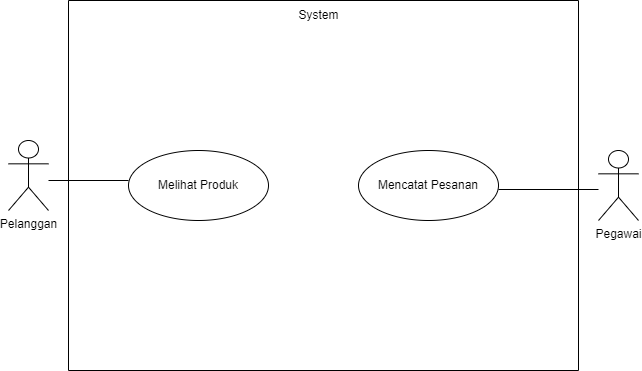

The diagram above was exported from draw.io. Its source (the exported page's mxGraphModel, read from the mxfile embedded in the PNG):
<mxGraphModel dx="1210" dy="548" grid="1" gridSize="10" guides="1" tooltips="1" connect="1" arrows="1" fold="1" page="1" pageScale="1" pageWidth="827" pageHeight="1169" math="0" shadow="0">
  <root>
    <mxCell id="0" />
    <mxCell id="1" parent="0" />
    <mxCell id="CwyrF5no9sEV2MXOnYMj-1" value="Pelanggan" style="shape=umlActor;verticalLabelPosition=bottom;verticalAlign=top;html=1;" parent="1" vertex="1">
      <mxGeometry x="40" y="200" width="40" height="70" as="geometry" />
    </mxCell>
    <mxCell id="CwyrF5no9sEV2MXOnYMj-2" value="Pegawai" style="shape=umlActor;verticalLabelPosition=bottom;verticalAlign=top;html=1;" parent="1" vertex="1">
      <mxGeometry x="630" y="210" width="40" height="70" as="geometry" />
    </mxCell>
    <mxCell id="CwyrF5no9sEV2MXOnYMj-15" value="" style="swimlane;startSize=0;" parent="1" vertex="1">
      <mxGeometry x="100" y="60" width="510" height="370" as="geometry" />
    </mxCell>
    <mxCell id="CwyrF5no9sEV2MXOnYMj-17" value="System" style="text;html=1;align=center;verticalAlign=middle;resizable=0;points=[];autosize=1;strokeColor=none;fillColor=none;" parent="CwyrF5no9sEV2MXOnYMj-15" vertex="1">
      <mxGeometry x="220" width="60" height="30" as="geometry" />
    </mxCell>
    <mxCell id="CwyrF5no9sEV2MXOnYMj-5" value="Melihat Produk" style="ellipse;whiteSpace=wrap;html=1;" parent="CwyrF5no9sEV2MXOnYMj-15" vertex="1">
      <mxGeometry x="60" y="150" width="140" height="70" as="geometry" />
    </mxCell>
    <mxCell id="CwyrF5no9sEV2MXOnYMj-7" value="Mencatat Pesanan" style="ellipse;whiteSpace=wrap;html=1;" parent="CwyrF5no9sEV2MXOnYMj-15" vertex="1">
      <mxGeometry x="290" y="150" width="140" height="70" as="geometry" />
    </mxCell>
    <mxCell id="CwyrF5no9sEV2MXOnYMj-22" value="" style="endArrow=none;html=1;rounded=0;" parent="1" edge="1">
      <mxGeometry width="50" height="50" relative="1" as="geometry">
        <mxPoint x="80" y="240" as="sourcePoint" />
        <mxPoint x="160" y="240" as="targetPoint" />
      </mxGeometry>
    </mxCell>
    <mxCell id="CwyrF5no9sEV2MXOnYMj-23" value="" style="endArrow=none;html=1;rounded=0;" parent="1" edge="1">
      <mxGeometry width="50" height="50" relative="1" as="geometry">
        <mxPoint x="630" y="249" as="sourcePoint" />
        <mxPoint x="530" y="249" as="targetPoint" />
      </mxGeometry>
    </mxCell>
  </root>
</mxGraphModel>